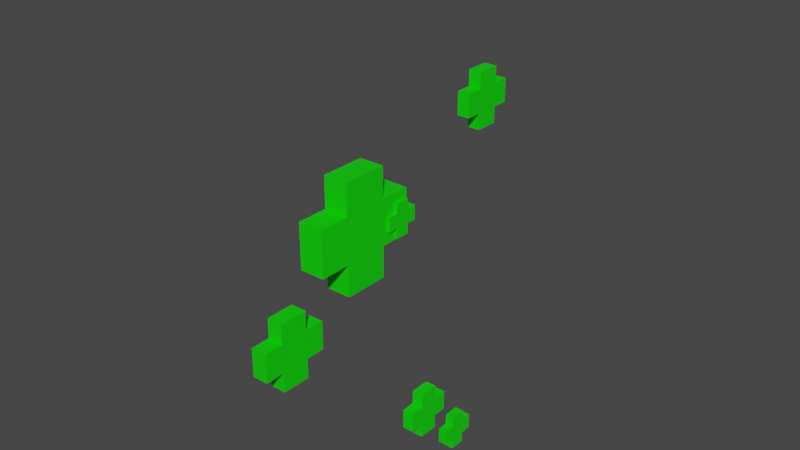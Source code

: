 # Source: healthCrossesFloatingUp.blend  (saved by Blender 2.93.20; exported with 4.5.12 LTS)
import bpy
from mathutils import Matrix  # noqa: F401  (used for matrix-valued properties, if any)

bpy.ops.wm.read_factory_settings(use_empty=True)
scene = bpy.context.scene
scene.name = 'Scene'

# ---- collections
col_collection = bpy.data.collections.new('Collection'); scene.collection.children.link(col_collection)

# ---- materials (node trees are filled in below, after node groups)
mat_material = bpy.data.materials.new('Material')
mat_material.alpha_threshold = 0.0
mat_material.use_transparent_shadow = False
mat_material.line_color = (0.0, 0.0, 0.0, 1.0)

# ---- material node trees
mat_material.use_nodes = True; mat_material.node_tree.nodes.clear()
_N = mat_material.node_tree.nodes; _L = mat_material.node_tree.links
n0 = _N.new('ShaderNodeOutputMaterial'); n0.name = 'Material Output'; n0.location = (300, 300)
n1 = _N.new('ShaderNodeBsdfPrincipled'); n1.name = 'Principled BSDF'; n1.location = (10, 300)
n1.distribution = 'GGX'
n1.subsurface_method = 'BURLEY'
n1.inputs[0].default_value = (0.003391, 0.8, 0.0, 1.0)
n1.inputs[2].default_value = 0.4
n1.inputs[3].default_value = 1.45
n1.inputs[27].default_value = (0.0, 0.0, 0.0, 1.0)
n1.inputs[28].default_value = 1.0
_L.new(n1.outputs[0], n0.inputs[0])
n0.is_active_output = True

# ---- world
world_world = bpy.data.worlds.new('World'); scene.world = world_world
world_world.use_nodes = True; world_world.node_tree.nodes.clear()
_N = world_world.node_tree.nodes; _L = world_world.node_tree.links
n0 = _N.new('ShaderNodeOutputWorld'); n0.name = 'World Output'; n0.location = (300, 300)
n1 = _N.new('ShaderNodeBackground'); n1.name = 'Background'; n1.location = (10, 300)
n1.inputs[0].default_value = (0.05088, 0.05088, 0.05088, 1.0)
_L.new(n1.outputs[0], n0.inputs[0])
n0.is_active_output = True
world_world.color = (0.05088, 0.05088, 0.05088)
world_world.use_sun_shadow = False
world_world.sun_shadow_jitter_overblur = 0.0

# ---- meshes
me_cube = bpy.data.meshes.new('Cube')
me_cube.from_pydata([(1.0, 1.0, 1.0), (1.0, 1.0, -1.0), (1.0, -1.0, 1.0), (1.0, -1.0, -1.0), (-1.0, 1.0, 1.0), (-1.0, 1.0, -1.0), (-1.0, -1.0, 1.0), (-1.0, -1.0, -1.0), (1.0, 1.0, 2.387), (-1.0, 1.0, 2.387), (-1.0, -1.0, 2.387), (1.0, -1.0, 2.387), (1.0, -2.387, -1.0), (1.0, -2.387, 1.0), (-1.0, -2.387, 1.0), (-1.0, -2.387, -1.0), (-1.0, 1.0, -2.387), (1.0, 1.0, -2.387), (1.0, -1.0, -2.387), (-1.0, -1.0, -2.387), (-1.0, 2.387, -1.0), (-1.0, 2.387, 1.0), (1.0, 2.387, 1.0), (1.0, 2.387, -1.0)], [], [(7, 6, 4, 5), (1, 0, 2, 3), (8, 9, 10, 11), (4, 9, 8, 0), (6, 10, 9, 4), (2, 11, 10, 6), (0, 8, 11, 2), (12, 13, 14, 15), (2, 13, 12, 3), (6, 14, 13, 2), (7, 15, 14, 6), (3, 12, 15, 7), (16, 17, 18, 19), (1, 17, 16, 5), (3, 18, 17, 1), (7, 19, 18, 3), (5, 16, 19, 7), (20, 21, 22, 23), (4, 21, 20, 5), (0, 22, 21, 4), (1, 23, 22, 0), (5, 20, 23, 1)])
_uv = me_cube.uv_layers.new(name='UVMap')
_uv.uv.foreach_set('vector', [0.375, 0.0, 0.625, 0.0, 0.625, 0.25, 0.375, 0.25, 0.375, 0.5, 0.625, 0.5, 0.625, 0.75, 0.375, 0.75, 0.625, 0.5, 0.875, 0.5, 0.875, 0.75, 0.625, 0.75, 0.875, 0.5, 0.875, 0.5, 0.625, 0.5, 0.625, 0.5, 0.875, 0.75, 0.875, 0.75, 0.875, 0.5, 0.875, 0.5, 0.625, 0.75, 0.625, 0.75, 0.875, 0.75, 0.875, 0.75, 0.625, 0.5, 0.625, 0.5, 0.625, 0.75, 0.625, 0.75, 0.375, 0.75, 0.625, 0.75, 0.625, 1.0, 0.375, 1.0, 0.625, 0.75, 0.625, 0.75, 0.375, 0.75, 0.375, 0.75, 0.625, 1.0, 0.625, 1.0, 0.625, 0.75, 0.625, 0.75, 0.375, 1.0, 0.375, 1.0, 0.625, 1.0, 0.625, 1.0, 0.375, 0.75, 0.375, 0.75, 0.375, 1.0, 0.375, 1.0, 0.125, 0.5, 0.375, 0.5, 0.375, 0.75, 0.125, 0.75, 0.375, 0.5, 0.375, 0.5, 0.125, 0.5, 0.125, 0.5, 0.375, 0.75, 0.375, 0.75, 0.375, 0.5, 0.375, 0.5, 0.125, 0.75, 0.125, 0.75, 0.375, 0.75, 0.375, 0.75, 0.125, 0.5, 0.125, 0.5, 0.125, 0.75, 0.125, 0.75, 0.375, 0.25, 0.625, 0.25, 0.625, 0.5, 0.375, 0.5, 0.625, 0.25, 0.625, 0.25, 0.375, 0.25, 0.375, 0.25, 0.625, 0.5, 0.625, 0.5, 0.625, 0.25, 0.625, 0.25, 0.375, 0.5, 0.375, 0.5, 0.625, 0.5, 0.625, 0.5, 0.375, 0.25, 0.375, 0.25, 0.375, 0.5, 0.375, 0.5])
me_cube.materials.append(mat_material)
me_cube.use_remesh_preserve_volume = False
me_cube.use_remesh_preserve_attributes = False
me_cube.use_mirror_vertex_groups = False
me_cube.update()
me_cube_001 = bpy.data.meshes.new('Cube.001')
me_cube_001.from_pydata([(1.0, 1.0, 1.0), (1.0, 1.0, -1.0), (1.0, -1.0, 1.0), (1.0, -1.0, -1.0), (-1.0, 1.0, 1.0), (-1.0, 1.0, -1.0), (-1.0, -1.0, 1.0), (-1.0, -1.0, -1.0), (1.0, 1.0, 2.387), (-1.0, 1.0, 2.387), (-1.0, -1.0, 2.387), (1.0, -1.0, 2.387), (1.0, -2.387, -1.0), (1.0, -2.387, 1.0), (-1.0, -2.387, 1.0), (-1.0, -2.387, -1.0), (-1.0, 1.0, -2.387), (1.0, 1.0, -2.387), (1.0, -1.0, -2.387), (-1.0, -1.0, -2.387), (-1.0, 2.387, -1.0), (-1.0, 2.387, 1.0), (1.0, 2.387, 1.0), (1.0, 2.387, -1.0)], [], [(7, 6, 4, 5), (1, 0, 2, 3), (8, 9, 10, 11), (4, 9, 8, 0), (6, 10, 9, 4), (2, 11, 10, 6), (0, 8, 11, 2), (12, 13, 14, 15), (2, 13, 12, 3), (6, 14, 13, 2), (7, 15, 14, 6), (3, 12, 15, 7), (16, 17, 18, 19), (1, 17, 16, 5), (3, 18, 17, 1), (7, 19, 18, 3), (5, 16, 19, 7), (20, 21, 22, 23), (4, 21, 20, 5), (0, 22, 21, 4), (1, 23, 22, 0), (5, 20, 23, 1)])
_uv = me_cube_001.uv_layers.new(name='UVMap')
_uv.uv.foreach_set('vector', [0.375, 0.0, 0.625, 0.0, 0.625, 0.25, 0.375, 0.25, 0.375, 0.5, 0.625, 0.5, 0.625, 0.75, 0.375, 0.75, 0.625, 0.5, 0.875, 0.5, 0.875, 0.75, 0.625, 0.75, 0.875, 0.5, 0.875, 0.5, 0.625, 0.5, 0.625, 0.5, 0.875, 0.75, 0.875, 0.75, 0.875, 0.5, 0.875, 0.5, 0.625, 0.75, 0.625, 0.75, 0.875, 0.75, 0.875, 0.75, 0.625, 0.5, 0.625, 0.5, 0.625, 0.75, 0.625, 0.75, 0.375, 0.75, 0.625, 0.75, 0.625, 1.0, 0.375, 1.0, 0.625, 0.75, 0.625, 0.75, 0.375, 0.75, 0.375, 0.75, 0.625, 1.0, 0.625, 1.0, 0.625, 0.75, 0.625, 0.75, 0.375, 1.0, 0.375, 1.0, 0.625, 1.0, 0.625, 1.0, 0.375, 0.75, 0.375, 0.75, 0.375, 1.0, 0.375, 1.0, 0.125, 0.5, 0.375, 0.5, 0.375, 0.75, 0.125, 0.75, 0.375, 0.5, 0.375, 0.5, 0.125, 0.5, 0.125, 0.5, 0.375, 0.75, 0.375, 0.75, 0.375, 0.5, 0.375, 0.5, 0.125, 0.75, 0.125, 0.75, 0.375, 0.75, 0.375, 0.75, 0.125, 0.5, 0.125, 0.5, 0.125, 0.75, 0.125, 0.75, 0.375, 0.25, 0.625, 0.25, 0.625, 0.5, 0.375, 0.5, 0.625, 0.25, 0.625, 0.25, 0.375, 0.25, 0.375, 0.25, 0.625, 0.5, 0.625, 0.5, 0.625, 0.25, 0.625, 0.25, 0.375, 0.5, 0.375, 0.5, 0.625, 0.5, 0.625, 0.5, 0.375, 0.25, 0.375, 0.25, 0.375, 0.5, 0.375, 0.5])
me_cube_001.materials.append(mat_material)
me_cube_001.use_remesh_preserve_volume = False
me_cube_001.use_remesh_preserve_attributes = False
me_cube_001.use_mirror_vertex_groups = False
me_cube_001.update()
me_cube_002 = bpy.data.meshes.new('Cube.002')
me_cube_002.from_pydata([(1.0, 1.0, 1.0), (1.0, 1.0, -1.0), (1.0, -1.0, 1.0), (1.0, -1.0, -1.0), (-1.0, 1.0, 1.0), (-1.0, 1.0, -1.0), (-1.0, -1.0, 1.0), (-1.0, -1.0, -1.0), (1.0, 1.0, 2.387), (-1.0, 1.0, 2.387), (-1.0, -1.0, 2.387), (1.0, -1.0, 2.387), (1.0, -2.387, -1.0), (1.0, -2.387, 1.0), (-1.0, -2.387, 1.0), (-1.0, -2.387, -1.0), (-1.0, 1.0, -2.387), (1.0, 1.0, -2.387), (1.0, -1.0, -2.387), (-1.0, -1.0, -2.387), (-1.0, 2.387, -1.0), (-1.0, 2.387, 1.0), (1.0, 2.387, 1.0), (1.0, 2.387, -1.0)], [], [(7, 6, 4, 5), (1, 0, 2, 3), (8, 9, 10, 11), (4, 9, 8, 0), (6, 10, 9, 4), (2, 11, 10, 6), (0, 8, 11, 2), (12, 13, 14, 15), (2, 13, 12, 3), (6, 14, 13, 2), (7, 15, 14, 6), (3, 12, 15, 7), (16, 17, 18, 19), (1, 17, 16, 5), (3, 18, 17, 1), (7, 19, 18, 3), (5, 16, 19, 7), (20, 21, 22, 23), (4, 21, 20, 5), (0, 22, 21, 4), (1, 23, 22, 0), (5, 20, 23, 1)])
_uv = me_cube_002.uv_layers.new(name='UVMap')
_uv.uv.foreach_set('vector', [0.375, 0.0, 0.625, 0.0, 0.625, 0.25, 0.375, 0.25, 0.375, 0.5, 0.625, 0.5, 0.625, 0.75, 0.375, 0.75, 0.625, 0.5, 0.875, 0.5, 0.875, 0.75, 0.625, 0.75, 0.875, 0.5, 0.875, 0.5, 0.625, 0.5, 0.625, 0.5, 0.875, 0.75, 0.875, 0.75, 0.875, 0.5, 0.875, 0.5, 0.625, 0.75, 0.625, 0.75, 0.875, 0.75, 0.875, 0.75, 0.625, 0.5, 0.625, 0.5, 0.625, 0.75, 0.625, 0.75, 0.375, 0.75, 0.625, 0.75, 0.625, 1.0, 0.375, 1.0, 0.625, 0.75, 0.625, 0.75, 0.375, 0.75, 0.375, 0.75, 0.625, 1.0, 0.625, 1.0, 0.625, 0.75, 0.625, 0.75, 0.375, 1.0, 0.375, 1.0, 0.625, 1.0, 0.625, 1.0, 0.375, 0.75, 0.375, 0.75, 0.375, 1.0, 0.375, 1.0, 0.125, 0.5, 0.375, 0.5, 0.375, 0.75, 0.125, 0.75, 0.375, 0.5, 0.375, 0.5, 0.125, 0.5, 0.125, 0.5, 0.375, 0.75, 0.375, 0.75, 0.375, 0.5, 0.375, 0.5, 0.125, 0.75, 0.125, 0.75, 0.375, 0.75, 0.375, 0.75, 0.125, 0.5, 0.125, 0.5, 0.125, 0.75, 0.125, 0.75, 0.375, 0.25, 0.625, 0.25, 0.625, 0.5, 0.375, 0.5, 0.625, 0.25, 0.625, 0.25, 0.375, 0.25, 0.375, 0.25, 0.625, 0.5, 0.625, 0.5, 0.625, 0.25, 0.625, 0.25, 0.375, 0.5, 0.375, 0.5, 0.625, 0.5, 0.625, 0.5, 0.375, 0.25, 0.375, 0.25, 0.375, 0.5, 0.375, 0.5])
me_cube_002.materials.append(mat_material)
me_cube_002.use_remesh_preserve_volume = False
me_cube_002.use_remesh_preserve_attributes = False
me_cube_002.use_mirror_vertex_groups = False
me_cube_002.update()
me_cube_003 = bpy.data.meshes.new('Cube.003')
me_cube_003.from_pydata([(1.0, 1.0, 1.0), (1.0, 1.0, -1.0), (1.0, -1.0, 1.0), (1.0, -1.0, -1.0), (-1.0, 1.0, 1.0), (-1.0, 1.0, -1.0), (-1.0, -1.0, 1.0), (-1.0, -1.0, -1.0), (1.0, 1.0, 2.387), (-1.0, 1.0, 2.387), (-1.0, -1.0, 2.387), (1.0, -1.0, 2.387), (1.0, -2.387, -1.0), (1.0, -2.387, 1.0), (-1.0, -2.387, 1.0), (-1.0, -2.387, -1.0), (-1.0, 1.0, -2.387), (1.0, 1.0, -2.387), (1.0, -1.0, -2.387), (-1.0, -1.0, -2.387), (-1.0, 2.387, -1.0), (-1.0, 2.387, 1.0), (1.0, 2.387, 1.0), (1.0, 2.387, -1.0)], [], [(7, 6, 4, 5), (1, 0, 2, 3), (8, 9, 10, 11), (4, 9, 8, 0), (6, 10, 9, 4), (2, 11, 10, 6), (0, 8, 11, 2), (12, 13, 14, 15), (2, 13, 12, 3), (6, 14, 13, 2), (7, 15, 14, 6), (3, 12, 15, 7), (16, 17, 18, 19), (1, 17, 16, 5), (3, 18, 17, 1), (7, 19, 18, 3), (5, 16, 19, 7), (20, 21, 22, 23), (4, 21, 20, 5), (0, 22, 21, 4), (1, 23, 22, 0), (5, 20, 23, 1)])
_uv = me_cube_003.uv_layers.new(name='UVMap')
_uv.uv.foreach_set('vector', [0.375, 0.0, 0.625, 0.0, 0.625, 0.25, 0.375, 0.25, 0.375, 0.5, 0.625, 0.5, 0.625, 0.75, 0.375, 0.75, 0.625, 0.5, 0.875, 0.5, 0.875, 0.75, 0.625, 0.75, 0.875, 0.5, 0.875, 0.5, 0.625, 0.5, 0.625, 0.5, 0.875, 0.75, 0.875, 0.75, 0.875, 0.5, 0.875, 0.5, 0.625, 0.75, 0.625, 0.75, 0.875, 0.75, 0.875, 0.75, 0.625, 0.5, 0.625, 0.5, 0.625, 0.75, 0.625, 0.75, 0.375, 0.75, 0.625, 0.75, 0.625, 1.0, 0.375, 1.0, 0.625, 0.75, 0.625, 0.75, 0.375, 0.75, 0.375, 0.75, 0.625, 1.0, 0.625, 1.0, 0.625, 0.75, 0.625, 0.75, 0.375, 1.0, 0.375, 1.0, 0.625, 1.0, 0.625, 1.0, 0.375, 0.75, 0.375, 0.75, 0.375, 1.0, 0.375, 1.0, 0.125, 0.5, 0.375, 0.5, 0.375, 0.75, 0.125, 0.75, 0.375, 0.5, 0.375, 0.5, 0.125, 0.5, 0.125, 0.5, 0.375, 0.75, 0.375, 0.75, 0.375, 0.5, 0.375, 0.5, 0.125, 0.75, 0.125, 0.75, 0.375, 0.75, 0.375, 0.75, 0.125, 0.5, 0.125, 0.5, 0.125, 0.75, 0.125, 0.75, 0.375, 0.25, 0.625, 0.25, 0.625, 0.5, 0.375, 0.5, 0.625, 0.25, 0.625, 0.25, 0.375, 0.25, 0.375, 0.25, 0.625, 0.5, 0.625, 0.5, 0.625, 0.25, 0.625, 0.25, 0.375, 0.5, 0.375, 0.5, 0.625, 0.5, 0.625, 0.5, 0.375, 0.25, 0.375, 0.25, 0.375, 0.5, 0.375, 0.5])
me_cube_003.materials.append(mat_material)
me_cube_003.use_remesh_preserve_volume = False
me_cube_003.use_remesh_preserve_attributes = False
me_cube_003.use_mirror_vertex_groups = False
me_cube_003.update()
me_cube_004 = bpy.data.meshes.new('Cube.004')
me_cube_004.from_pydata([(1.0, 1.0, 1.0), (1.0, 1.0, -1.0), (1.0, -1.0, 1.0), (1.0, -1.0, -1.0), (-1.0, 1.0, 1.0), (-1.0, 1.0, -1.0), (-1.0, -1.0, 1.0), (-1.0, -1.0, -1.0), (1.0, 1.0, 2.387), (-1.0, 1.0, 2.387), (-1.0, -1.0, 2.387), (1.0, -1.0, 2.387), (1.0, -2.387, -1.0), (1.0, -2.387, 1.0), (-1.0, -2.387, 1.0), (-1.0, -2.387, -1.0), (-1.0, 1.0, -2.387), (1.0, 1.0, -2.387), (1.0, -1.0, -2.387), (-1.0, -1.0, -2.387), (-1.0, 2.387, -1.0), (-1.0, 2.387, 1.0), (1.0, 2.387, 1.0), (1.0, 2.387, -1.0)], [], [(7, 6, 4, 5), (1, 0, 2, 3), (8, 9, 10, 11), (4, 9, 8, 0), (6, 10, 9, 4), (2, 11, 10, 6), (0, 8, 11, 2), (12, 13, 14, 15), (2, 13, 12, 3), (6, 14, 13, 2), (7, 15, 14, 6), (3, 12, 15, 7), (16, 17, 18, 19), (1, 17, 16, 5), (3, 18, 17, 1), (7, 19, 18, 3), (5, 16, 19, 7), (20, 21, 22, 23), (4, 21, 20, 5), (0, 22, 21, 4), (1, 23, 22, 0), (5, 20, 23, 1)])
_uv = me_cube_004.uv_layers.new(name='UVMap')
_uv.uv.foreach_set('vector', [0.375, 0.0, 0.625, 0.0, 0.625, 0.25, 0.375, 0.25, 0.375, 0.5, 0.625, 0.5, 0.625, 0.75, 0.375, 0.75, 0.625, 0.5, 0.875, 0.5, 0.875, 0.75, 0.625, 0.75, 0.875, 0.5, 0.875, 0.5, 0.625, 0.5, 0.625, 0.5, 0.875, 0.75, 0.875, 0.75, 0.875, 0.5, 0.875, 0.5, 0.625, 0.75, 0.625, 0.75, 0.875, 0.75, 0.875, 0.75, 0.625, 0.5, 0.625, 0.5, 0.625, 0.75, 0.625, 0.75, 0.375, 0.75, 0.625, 0.75, 0.625, 1.0, 0.375, 1.0, 0.625, 0.75, 0.625, 0.75, 0.375, 0.75, 0.375, 0.75, 0.625, 1.0, 0.625, 1.0, 0.625, 0.75, 0.625, 0.75, 0.375, 1.0, 0.375, 1.0, 0.625, 1.0, 0.625, 1.0, 0.375, 0.75, 0.375, 0.75, 0.375, 1.0, 0.375, 1.0, 0.125, 0.5, 0.375, 0.5, 0.375, 0.75, 0.125, 0.75, 0.375, 0.5, 0.375, 0.5, 0.125, 0.5, 0.125, 0.5, 0.375, 0.75, 0.375, 0.75, 0.375, 0.5, 0.375, 0.5, 0.125, 0.75, 0.125, 0.75, 0.375, 0.75, 0.375, 0.75, 0.125, 0.5, 0.125, 0.5, 0.125, 0.75, 0.125, 0.75, 0.375, 0.25, 0.625, 0.25, 0.625, 0.5, 0.375, 0.5, 0.625, 0.25, 0.625, 0.25, 0.375, 0.25, 0.375, 0.25, 0.625, 0.5, 0.625, 0.5, 0.625, 0.25, 0.625, 0.25, 0.375, 0.5, 0.375, 0.5, 0.625, 0.5, 0.625, 0.5, 0.375, 0.25, 0.375, 0.25, 0.375, 0.5, 0.375, 0.5])
me_cube_004.materials.append(mat_material)
me_cube_004.use_remesh_preserve_volume = False
me_cube_004.use_remesh_preserve_attributes = False
me_cube_004.use_mirror_vertex_groups = False
me_cube_004.update()
me_cube_005 = bpy.data.meshes.new('Cube.005')
me_cube_005.from_pydata([(1.0, 1.0, 1.0), (1.0, 1.0, -1.0), (1.0, -1.0, 1.0), (1.0, -1.0, -1.0), (-1.0, 1.0, 1.0), (-1.0, 1.0, -1.0), (-1.0, -1.0, 1.0), (-1.0, -1.0, -1.0), (1.0, 1.0, 2.387), (-1.0, 1.0, 2.387), (-1.0, -1.0, 2.387), (1.0, -1.0, 2.387), (1.0, -2.387, -1.0), (1.0, -2.387, 1.0), (-1.0, -2.387, 1.0), (-1.0, -2.387, -1.0), (-1.0, 1.0, -2.387), (1.0, 1.0, -2.387), (1.0, -1.0, -2.387), (-1.0, -1.0, -2.387), (-1.0, 2.387, -1.0), (-1.0, 2.387, 1.0), (1.0, 2.387, 1.0), (1.0, 2.387, -1.0)], [], [(7, 6, 4, 5), (1, 0, 2, 3), (8, 9, 10, 11), (4, 9, 8, 0), (6, 10, 9, 4), (2, 11, 10, 6), (0, 8, 11, 2), (12, 13, 14, 15), (2, 13, 12, 3), (6, 14, 13, 2), (7, 15, 14, 6), (3, 12, 15, 7), (16, 17, 18, 19), (1, 17, 16, 5), (3, 18, 17, 1), (7, 19, 18, 3), (5, 16, 19, 7), (20, 21, 22, 23), (4, 21, 20, 5), (0, 22, 21, 4), (1, 23, 22, 0), (5, 20, 23, 1)])
_uv = me_cube_005.uv_layers.new(name='UVMap')
_uv.uv.foreach_set('vector', [0.375, 0.0, 0.625, 0.0, 0.625, 0.25, 0.375, 0.25, 0.375, 0.5, 0.625, 0.5, 0.625, 0.75, 0.375, 0.75, 0.625, 0.5, 0.875, 0.5, 0.875, 0.75, 0.625, 0.75, 0.875, 0.5, 0.875, 0.5, 0.625, 0.5, 0.625, 0.5, 0.875, 0.75, 0.875, 0.75, 0.875, 0.5, 0.875, 0.5, 0.625, 0.75, 0.625, 0.75, 0.875, 0.75, 0.875, 0.75, 0.625, 0.5, 0.625, 0.5, 0.625, 0.75, 0.625, 0.75, 0.375, 0.75, 0.625, 0.75, 0.625, 1.0, 0.375, 1.0, 0.625, 0.75, 0.625, 0.75, 0.375, 0.75, 0.375, 0.75, 0.625, 1.0, 0.625, 1.0, 0.625, 0.75, 0.625, 0.75, 0.375, 1.0, 0.375, 1.0, 0.625, 1.0, 0.625, 1.0, 0.375, 0.75, 0.375, 0.75, 0.375, 1.0, 0.375, 1.0, 0.125, 0.5, 0.375, 0.5, 0.375, 0.75, 0.125, 0.75, 0.375, 0.5, 0.375, 0.5, 0.125, 0.5, 0.125, 0.5, 0.375, 0.75, 0.375, 0.75, 0.375, 0.5, 0.375, 0.5, 0.125, 0.75, 0.125, 0.75, 0.375, 0.75, 0.375, 0.75, 0.125, 0.5, 0.125, 0.5, 0.125, 0.75, 0.125, 0.75, 0.375, 0.25, 0.625, 0.25, 0.625, 0.5, 0.375, 0.5, 0.625, 0.25, 0.625, 0.25, 0.375, 0.25, 0.375, 0.25, 0.625, 0.5, 0.625, 0.5, 0.625, 0.25, 0.625, 0.25, 0.375, 0.5, 0.375, 0.5, 0.625, 0.5, 0.625, 0.5, 0.375, 0.25, 0.375, 0.25, 0.375, 0.5, 0.375, 0.5])
me_cube_005.materials.append(mat_material)
me_cube_005.use_remesh_preserve_volume = False
me_cube_005.use_remesh_preserve_attributes = False
me_cube_005.use_mirror_vertex_groups = False
me_cube_005.update()
me_cube_006 = bpy.data.meshes.new('Cube.006')
me_cube_006.from_pydata([(1.0, 1.0, 1.0), (1.0, 1.0, -1.0), (1.0, -1.0, 1.0), (1.0, -1.0, -1.0), (-1.0, 1.0, 1.0), (-1.0, 1.0, -1.0), (-1.0, -1.0, 1.0), (-1.0, -1.0, -1.0), (1.0, 1.0, 2.387), (-1.0, 1.0, 2.387), (-1.0, -1.0, 2.387), (1.0, -1.0, 2.387), (1.0, -2.387, -1.0), (1.0, -2.387, 1.0), (-1.0, -2.387, 1.0), (-1.0, -2.387, -1.0), (-1.0, 1.0, -2.387), (1.0, 1.0, -2.387), (1.0, -1.0, -2.387), (-1.0, -1.0, -2.387), (-1.0, 2.387, -1.0), (-1.0, 2.387, 1.0), (1.0, 2.387, 1.0), (1.0, 2.387, -1.0)], [], [(7, 6, 4, 5), (1, 0, 2, 3), (8, 9, 10, 11), (4, 9, 8, 0), (6, 10, 9, 4), (2, 11, 10, 6), (0, 8, 11, 2), (12, 13, 14, 15), (2, 13, 12, 3), (6, 14, 13, 2), (7, 15, 14, 6), (3, 12, 15, 7), (16, 17, 18, 19), (1, 17, 16, 5), (3, 18, 17, 1), (7, 19, 18, 3), (5, 16, 19, 7), (20, 21, 22, 23), (4, 21, 20, 5), (0, 22, 21, 4), (1, 23, 22, 0), (5, 20, 23, 1)])
_uv = me_cube_006.uv_layers.new(name='UVMap')
_uv.uv.foreach_set('vector', [0.375, 0.0, 0.625, 0.0, 0.625, 0.25, 0.375, 0.25, 0.375, 0.5, 0.625, 0.5, 0.625, 0.75, 0.375, 0.75, 0.625, 0.5, 0.875, 0.5, 0.875, 0.75, 0.625, 0.75, 0.875, 0.5, 0.875, 0.5, 0.625, 0.5, 0.625, 0.5, 0.875, 0.75, 0.875, 0.75, 0.875, 0.5, 0.875, 0.5, 0.625, 0.75, 0.625, 0.75, 0.875, 0.75, 0.875, 0.75, 0.625, 0.5, 0.625, 0.5, 0.625, 0.75, 0.625, 0.75, 0.375, 0.75, 0.625, 0.75, 0.625, 1.0, 0.375, 1.0, 0.625, 0.75, 0.625, 0.75, 0.375, 0.75, 0.375, 0.75, 0.625, 1.0, 0.625, 1.0, 0.625, 0.75, 0.625, 0.75, 0.375, 1.0, 0.375, 1.0, 0.625, 1.0, 0.625, 1.0, 0.375, 0.75, 0.375, 0.75, 0.375, 1.0, 0.375, 1.0, 0.125, 0.5, 0.375, 0.5, 0.375, 0.75, 0.125, 0.75, 0.375, 0.5, 0.375, 0.5, 0.125, 0.5, 0.125, 0.5, 0.375, 0.75, 0.375, 0.75, 0.375, 0.5, 0.375, 0.5, 0.125, 0.75, 0.125, 0.75, 0.375, 0.75, 0.375, 0.75, 0.125, 0.5, 0.125, 0.5, 0.125, 0.75, 0.125, 0.75, 0.375, 0.25, 0.625, 0.25, 0.625, 0.5, 0.375, 0.5, 0.625, 0.25, 0.625, 0.25, 0.375, 0.25, 0.375, 0.25, 0.625, 0.5, 0.625, 0.5, 0.625, 0.25, 0.625, 0.25, 0.375, 0.5, 0.375, 0.5, 0.625, 0.5, 0.625, 0.5, 0.375, 0.25, 0.375, 0.25, 0.375, 0.5, 0.375, 0.5])
me_cube_006.materials.append(mat_material)
me_cube_006.use_remesh_preserve_volume = False
me_cube_006.use_remesh_preserve_attributes = False
me_cube_006.use_mirror_vertex_groups = False
me_cube_006.update()

# ---- objects
ob_cube = bpy.data.objects.new('Cube', me_cube)
ob_empty = bpy.data.objects.new('Empty', None)
ob_cube_001 = bpy.data.objects.new('Cube.001', me_cube_001)
ob_cube_002 = bpy.data.objects.new('Cube.002', me_cube_002)
ob_cube_003 = bpy.data.objects.new('Cube.003', me_cube_003)
ob_cube_004 = bpy.data.objects.new('Cube.004', me_cube_004)
ob_cube_005 = bpy.data.objects.new('Cube.005', me_cube_005)
ob_cube_006 = bpy.data.objects.new('Cube.006', me_cube_006)

# ---- transforms, parenting, visibility, modifiers, constraints
ob_cube.parent = ob_empty
ob_cube.location = (0.633, 0.5486, 3.692)
ob_cube.scale = (0.06598, 0.1195, 0.1195)
ob_cube.lock_rotations_4d = False
ob_cube.empty_display_type = 'ARROWS'
ob_cube.lineart.crease_threshold = 0.0
ob_empty.location = (0.0, 0.0, 0.0)
ob_cube_001.parent = ob_empty
ob_cube_001.location = (-0.5486, -0.3064, 7.081)
ob_cube_001.scale = (0.204, 0.3696, 0.3696)
ob_cube_001.lock_rotations_4d = False
ob_cube_001.empty_display_type = 'ARROWS'
ob_cube_001.lineart.crease_threshold = 0.0
ob_cube_002.parent = ob_empty
ob_cube_002.location = (1.022, -0.6899, 4.931)
ob_cube_002.scale = (0.08003, 0.145, 0.145)
ob_cube_002.lock_rotations_4d = False
ob_cube_002.empty_display_type = 'ARROWS'
ob_cube_002.lineart.crease_threshold = 0.0
ob_cube_003.parent = ob_empty
ob_cube_003.location = (-0.3618, 0.427, 7.021)
ob_cube_003.scale = (0.0649, 0.1176, 0.1176)
ob_cube_003.lock_rotations_4d = False
ob_cube_003.empty_display_type = 'ARROWS'
ob_cube_003.lineart.crease_threshold = 0.0
ob_cube_004.parent = ob_empty
ob_cube_004.location = (1.401, -0.1101, 9.442)
ob_cube_004.scale = (0.08503, 0.1541, 0.1541)
ob_cube_004.lock_rotations_4d = False
ob_cube_004.empty_display_type = 'ARROWS'
ob_cube_004.lineart.crease_threshold = 0.0
ob_cube_005.parent = ob_empty
ob_cube_005.location = (-1.047, 1.473, 10.66)
ob_cube_005.scale = (0.124, 0.2247, 0.2247)
ob_cube_005.lock_rotations_4d = False
ob_cube_005.empty_display_type = 'ARROWS'
ob_cube_005.lineart.crease_threshold = 0.0
ob_cube_006.parent = ob_empty
ob_cube_006.location = (-0.4347, -1.811, 5.88)
ob_cube_006.scale = (0.1246, 0.2258, 0.2258)
ob_cube_006.lock_rotations_4d = False
ob_cube_006.empty_display_type = 'ARROWS'
ob_cube_006.lineart.crease_threshold = 0.0

# ---- collection membership
col_collection.objects.link(ob_cube)
col_collection.objects.link(ob_empty)
col_collection.objects.link(ob_cube_001)
col_collection.objects.link(ob_cube_002)
col_collection.objects.link(ob_cube_003)
col_collection.objects.link(ob_cube_004)
col_collection.objects.link(ob_cube_005)
col_collection.objects.link(ob_cube_006)

# ---- scene / render settings (as saved in the file)
scene.frame_start = 1; scene.frame_end = 60; scene.frame_set(74)
scene.render.engine = 'BLENDER_EEVEE_NEXT'
scene.cycles.use_denoising = False
scene.cycles.samples = 128
scene.cycles.sampling_pattern = 'TABULATED_SOBOL'
scene.cycles.use_adaptive_sampling = False
scene.cycles.use_light_tree = False
scene.view_settings.view_transform = 'Filmic'
bpy.context.view_layer.update()

# ---- added for rendering (the .blend has no active camera and no usable light): camera, sun
cam_auto = bpy.data.cameras.new('AutoCamera')
cam_auto.lens = 50.0
cam_auto.sensor_width = 36.0
cam_auto.clip_end = 1000.0
ob_auto_camera = bpy.data.objects.new('AutoCamera', cam_auto)
scene.collection.objects.link(ob_auto_camera)
ob_auto_camera.location = (8.77771, -10.5144, 14.1994)
ob_auto_camera.rotation_euler = (1.09748, -7.21219e-08, 0.694738)
scene.camera = ob_auto_camera
light_auto_sun = bpy.data.lights.new('AutoSun', 'SUN')
light_auto_sun.energy = 3.0
light_auto_sun.angle = 0.0523599
ob_auto_sun = bpy.data.objects.new('AutoSun', light_auto_sun)
scene.collection.objects.link(ob_auto_sun)
ob_auto_sun.rotation_euler = (0.872665, 0.174533, 0.523599)
bpy.context.view_layer.update()
